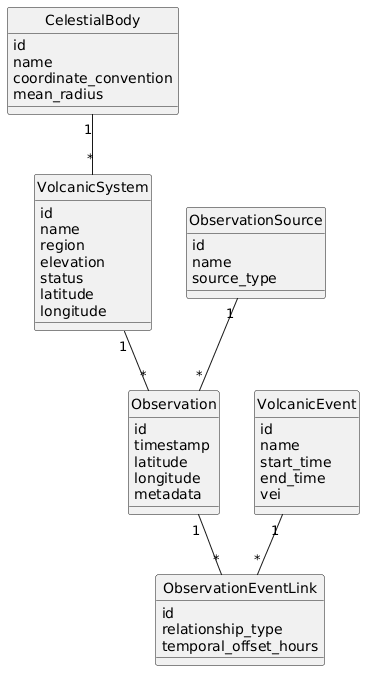

The diagram above was rendered by PlantUML. Its source (embedded in the PNG):
@startuml
hide circle
skinparam classAttributeIconSize 0

class CelestialBody {
    id
    name
    coordinate_convention
    mean_radius
}

class VolcanicSystem {
    id
    name
    region
    elevation
    status
    latitude
    longitude
}

class ObservationSource {
    id
    name
    source_type
}

class Observation {
    id
    timestamp
    latitude
    longitude
    metadata
}

class VolcanicEvent {
    id
    name
    start_time
    end_time
    vei
}

class ObservationEventLink {
    id
    relationship_type
    temporal_offset_hours
}

CelestialBody "1" -- "*" VolcanicSystem
VolcanicSystem "1" -- "*" Observation
ObservationSource "1" -- "*" Observation
Observation "1" -- "*" ObservationEventLink
VolcanicEvent "1" -- "*" ObservationEventLink
@enduml